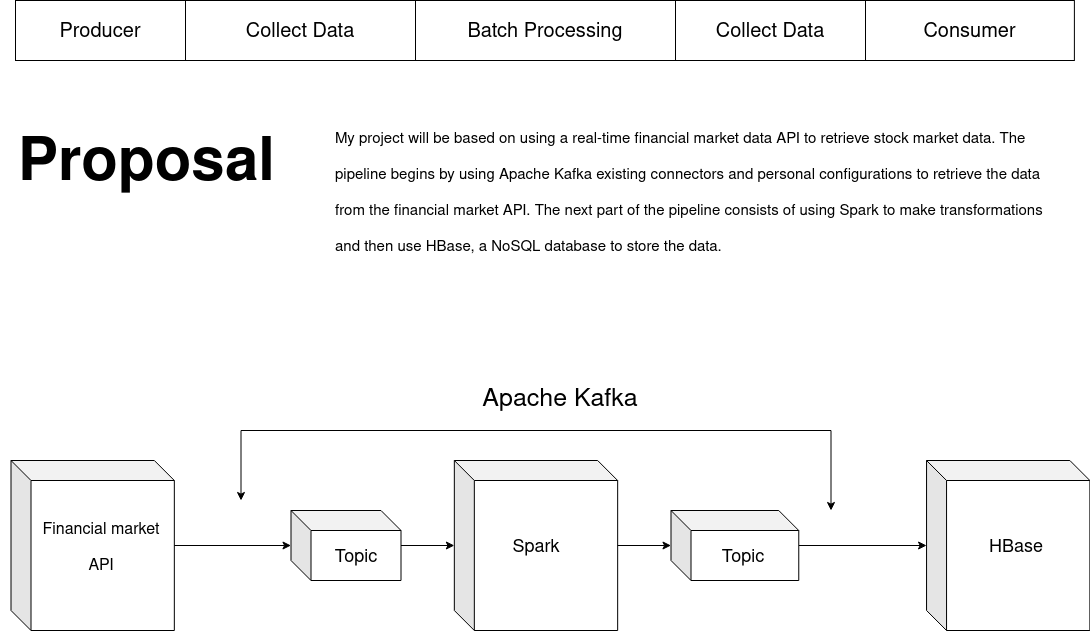

The diagram above was exported from draw.io. Its source (the exported page's mxGraphModel, read from the mxfile embedded in the PNG):
<mxGraphModel dx="2031" dy="1134" grid="1" gridSize="10" guides="1" tooltips="1" connect="1" arrows="1" fold="1" page="1" pageScale="1" pageWidth="1169" pageHeight="827" math="0" shadow="0">
  <root>
    <mxCell id="0" />
    <mxCell id="1" parent="0" />
    <mxCell id="xaq6fUvuCrBClHjofJfM-30" value="" style="shape=cube;whiteSpace=wrap;html=1;boundedLbl=1;backgroundOutline=1;darkOpacity=0.05;darkOpacity2=0.1;labelBackgroundColor=#ffffff;fontSize=30;" vertex="1" parent="1">
      <mxGeometry x="317.5" y="550" width="110" height="70" as="geometry" />
    </mxCell>
    <mxCell id="xaq6fUvuCrBClHjofJfM-7" value="&lt;h1&gt;Proposal&lt;/h1&gt;&lt;p&gt;Lorem ipsum dolor sit amet, consectetur adipisicing elit, sed do eiusmod tempor incididunt ut labore et dolore magna aliqua.&lt;/p&gt;" style="text;html=1;strokeColor=none;fillColor=none;spacing=5;spacingTop=-20;whiteSpace=wrap;overflow=hidden;rounded=0;labelBackgroundColor=#ffffff;fontSize=30;" vertex="1" parent="1">
      <mxGeometry x="40" y="140" width="280" height="110" as="geometry" />
    </mxCell>
    <mxCell id="xaq6fUvuCrBClHjofJfM-42" value="&lt;font style=&quot;font-size: 18px&quot;&gt;Topic&lt;/font&gt;" style="text;html=1;strokeColor=none;fillColor=none;align=center;verticalAlign=middle;whiteSpace=wrap;rounded=0;labelBackgroundColor=#ffffff;fontSize=30;" vertex="1" parent="1">
      <mxGeometry x="337.5" y="570" width="90" height="50" as="geometry" />
    </mxCell>
    <mxCell id="xaq6fUvuCrBClHjofJfM-29" value="" style="shape=cube;whiteSpace=wrap;html=1;boundedLbl=1;backgroundOutline=1;darkOpacity=0.05;darkOpacity2=0.1;labelBackgroundColor=#ffffff;fontSize=30;" vertex="1" parent="1">
      <mxGeometry x="37.5" y="500" width="163.33333333333337" height="170" as="geometry" />
    </mxCell>
    <mxCell id="xaq6fUvuCrBClHjofJfM-31" value="" style="edgeStyle=orthogonalEdgeStyle;rounded=0;orthogonalLoop=1;jettySize=auto;html=1;fontSize=30;" edge="1" parent="1" source="xaq6fUvuCrBClHjofJfM-29" target="xaq6fUvuCrBClHjofJfM-30">
      <mxGeometry relative="1" as="geometry" />
    </mxCell>
    <mxCell id="xaq6fUvuCrBClHjofJfM-32" value="" style="shape=cube;whiteSpace=wrap;html=1;boundedLbl=1;backgroundOutline=1;darkOpacity=0.05;darkOpacity2=0.1;labelBackgroundColor=#ffffff;fontSize=30;" vertex="1" parent="1">
      <mxGeometry x="480.83444444444444" y="500" width="163.33333333333337" height="170" as="geometry" />
    </mxCell>
    <mxCell id="xaq6fUvuCrBClHjofJfM-33" value="" style="edgeStyle=orthogonalEdgeStyle;rounded=0;orthogonalLoop=1;jettySize=auto;html=1;fontSize=30;" edge="1" parent="1" source="xaq6fUvuCrBClHjofJfM-30" target="xaq6fUvuCrBClHjofJfM-32">
      <mxGeometry relative="1" as="geometry" />
    </mxCell>
    <mxCell id="xaq6fUvuCrBClHjofJfM-46" value="" style="edgeStyle=orthogonalEdgeStyle;rounded=0;orthogonalLoop=1;jettySize=auto;html=1;fontSize=30;" edge="1" parent="1" source="xaq6fUvuCrBClHjofJfM-34" target="xaq6fUvuCrBClHjofJfM-45">
      <mxGeometry relative="1" as="geometry" />
    </mxCell>
    <mxCell id="xaq6fUvuCrBClHjofJfM-34" value="" style="shape=cube;whiteSpace=wrap;html=1;boundedLbl=1;backgroundOutline=1;darkOpacity=0.05;darkOpacity2=0.1;labelBackgroundColor=#ffffff;fontSize=30;" vertex="1" parent="1">
      <mxGeometry x="697.5" y="550" width="127.77" height="70" as="geometry" />
    </mxCell>
    <mxCell id="xaq6fUvuCrBClHjofJfM-45" value="" style="shape=cube;whiteSpace=wrap;html=1;boundedLbl=1;backgroundOutline=1;darkOpacity=0.05;darkOpacity2=0.1;labelBackgroundColor=#ffffff;fontSize=30;" vertex="1" parent="1">
      <mxGeometry x="953.06" y="500" width="163.33333333333337" height="170" as="geometry" />
    </mxCell>
    <mxCell id="xaq6fUvuCrBClHjofJfM-35" value="" style="edgeStyle=orthogonalEdgeStyle;rounded=0;orthogonalLoop=1;jettySize=auto;html=1;fontSize=30;" edge="1" parent="1" source="xaq6fUvuCrBClHjofJfM-32" target="xaq6fUvuCrBClHjofJfM-34">
      <mxGeometry relative="1" as="geometry" />
    </mxCell>
    <mxCell id="xaq6fUvuCrBClHjofJfM-23" value="&lt;font style=&quot;font-size: 18px&quot;&gt;HBase&lt;/font&gt;" style="text;html=1;strokeColor=none;fillColor=none;align=center;verticalAlign=middle;whiteSpace=wrap;rounded=0;labelBackgroundColor=#ffffff;fontSize=30;" vertex="1" parent="1">
      <mxGeometry x="997.5" y="560" width="90" height="50" as="geometry" />
    </mxCell>
    <mxCell id="xaq6fUvuCrBClHjofJfM-18" value="&lt;font style=&quot;font-size: 18px&quot;&gt;Topic&lt;/font&gt;" style="text;html=1;strokeColor=none;fillColor=none;align=center;verticalAlign=middle;whiteSpace=wrap;rounded=0;labelBackgroundColor=#ffffff;fontSize=30;" vertex="1" parent="1">
      <mxGeometry x="725.27" y="570" width="90" height="50" as="geometry" />
    </mxCell>
    <mxCell id="xaq6fUvuCrBClHjofJfM-14" value="&lt;font style=&quot;font-size: 18px&quot;&gt;Spark&lt;/font&gt;" style="text;html=1;strokeColor=none;fillColor=none;align=center;verticalAlign=middle;whiteSpace=wrap;rounded=0;labelBackgroundColor=#ffffff;fontSize=30;" vertex="1" parent="1">
      <mxGeometry x="517.5" y="560" width="90" height="50" as="geometry" />
    </mxCell>
    <mxCell id="xaq6fUvuCrBClHjofJfM-9" value="&lt;div&gt;&lt;font style=&quot;font-size: 16px&quot;&gt;&lt;font style=&quot;font-size: 16px&quot;&gt;Financial market &lt;br&gt;&lt;/font&gt;&lt;/font&gt;&lt;/div&gt;&lt;div&gt;&lt;font style=&quot;font-size: 16px&quot;&gt;&lt;font style=&quot;font-size: 16px&quot;&gt;API&lt;/font&gt;&lt;/font&gt;&lt;/div&gt;" style="text;html=1;strokeColor=none;fillColor=none;align=center;verticalAlign=middle;whiteSpace=wrap;rounded=0;labelBackgroundColor=#ffffff;fontSize=30;" vertex="1" parent="1">
      <mxGeometry x="27.5" y="560" width="200" height="50" as="geometry" />
    </mxCell>
    <mxCell id="xaq6fUvuCrBClHjofJfM-50" value="&lt;font style=&quot;font-size: 20px&quot;&gt;Batch Processing&lt;/font&gt;" style="rounded=0;whiteSpace=wrap;html=1;labelBackgroundColor=#ffffff;fontSize=30;" vertex="1" parent="1">
      <mxGeometry x="441.89" y="40" width="260.11" height="60" as="geometry" />
    </mxCell>
    <mxCell id="xaq6fUvuCrBClHjofJfM-52" value="&lt;font style=&quot;font-size: 20px&quot;&gt;Consumer&lt;/font&gt;" style="rounded=0;whiteSpace=wrap;html=1;labelBackgroundColor=#ffffff;fontSize=30;gradientColor=none;" vertex="1" parent="1">
      <mxGeometry x="891.89" y="40" width="209" height="60" as="geometry" />
    </mxCell>
    <mxCell id="xaq6fUvuCrBClHjofJfM-53" value="&lt;font style=&quot;font-size: 20px&quot;&gt;Producer&lt;/font&gt;" style="rounded=0;whiteSpace=wrap;html=1;labelBackgroundColor=#ffffff;fontSize=30;gradientColor=none;" vertex="1" parent="1">
      <mxGeometry x="42" y="40" width="170" height="60" as="geometry" />
    </mxCell>
    <mxCell id="xaq6fUvuCrBClHjofJfM-56" value="&lt;font style=&quot;font-size: 20px&quot;&gt;Collect Data&lt;/font&gt;" style="rounded=0;whiteSpace=wrap;html=1;labelBackgroundColor=#ffffff;fontSize=30;gradientColor=none;" vertex="1" parent="1">
      <mxGeometry x="212" y="40" width="230" height="60" as="geometry" />
    </mxCell>
    <mxCell id="xaq6fUvuCrBClHjofJfM-60" value="&lt;font style=&quot;font-size: 20px&quot;&gt;Collect Data&lt;/font&gt;" style="rounded=0;whiteSpace=wrap;html=1;labelBackgroundColor=#ffffff;fontSize=30;gradientColor=none;" vertex="1" parent="1">
      <mxGeometry x="702" y="40" width="190" height="60" as="geometry" />
    </mxCell>
    <mxCell id="xaq6fUvuCrBClHjofJfM-64" value="" style="endArrow=classic;startArrow=classic;html=1;fontSize=30;rounded=0;" edge="1" parent="1">
      <mxGeometry width="50" height="50" relative="1" as="geometry">
        <mxPoint x="267.5" y="540" as="sourcePoint" />
        <mxPoint x="857.5" y="550" as="targetPoint" />
        <Array as="points">
          <mxPoint x="267.5" y="470" />
          <mxPoint x="857.5" y="470" />
        </Array>
      </mxGeometry>
    </mxCell>
    <mxCell id="xaq6fUvuCrBClHjofJfM-68" value="&lt;font style=&quot;font-size: 25px&quot;&gt;Apache Kafka&lt;/font&gt;" style="text;html=1;strokeColor=none;fillColor=none;align=center;verticalAlign=middle;whiteSpace=wrap;rounded=0;labelBackgroundColor=#ffffff;fontSize=30;" vertex="1" parent="1">
      <mxGeometry x="487.44" y="414" width="200" height="50" as="geometry" />
    </mxCell>
    <mxCell id="xaq6fUvuCrBClHjofJfM-75" value="&lt;div align=&quot;left&quot;&gt;&lt;font style=&quot;font-size: 15px&quot;&gt;My project will be based on using a real-time financial market data API to retrieve stock market data. The pipeline begins by using Apache Kafka existing connectors and personal configurations to retrieve the data from the financial market API. The next part of the pipeline consists of using Spark to make transformations and then use HBase, a NoSQL database to store the data.&lt;/font&gt;&lt;br&gt;&lt;/div&gt;" style="text;html=1;strokeColor=none;fillColor=none;align=left;verticalAlign=middle;whiteSpace=wrap;rounded=0;labelBackgroundColor=#ffffff;fontSize=30;" vertex="1" parent="1">
      <mxGeometry x="360" y="140" width="710" height="180" as="geometry" />
    </mxCell>
  </root>
</mxGraphModel>